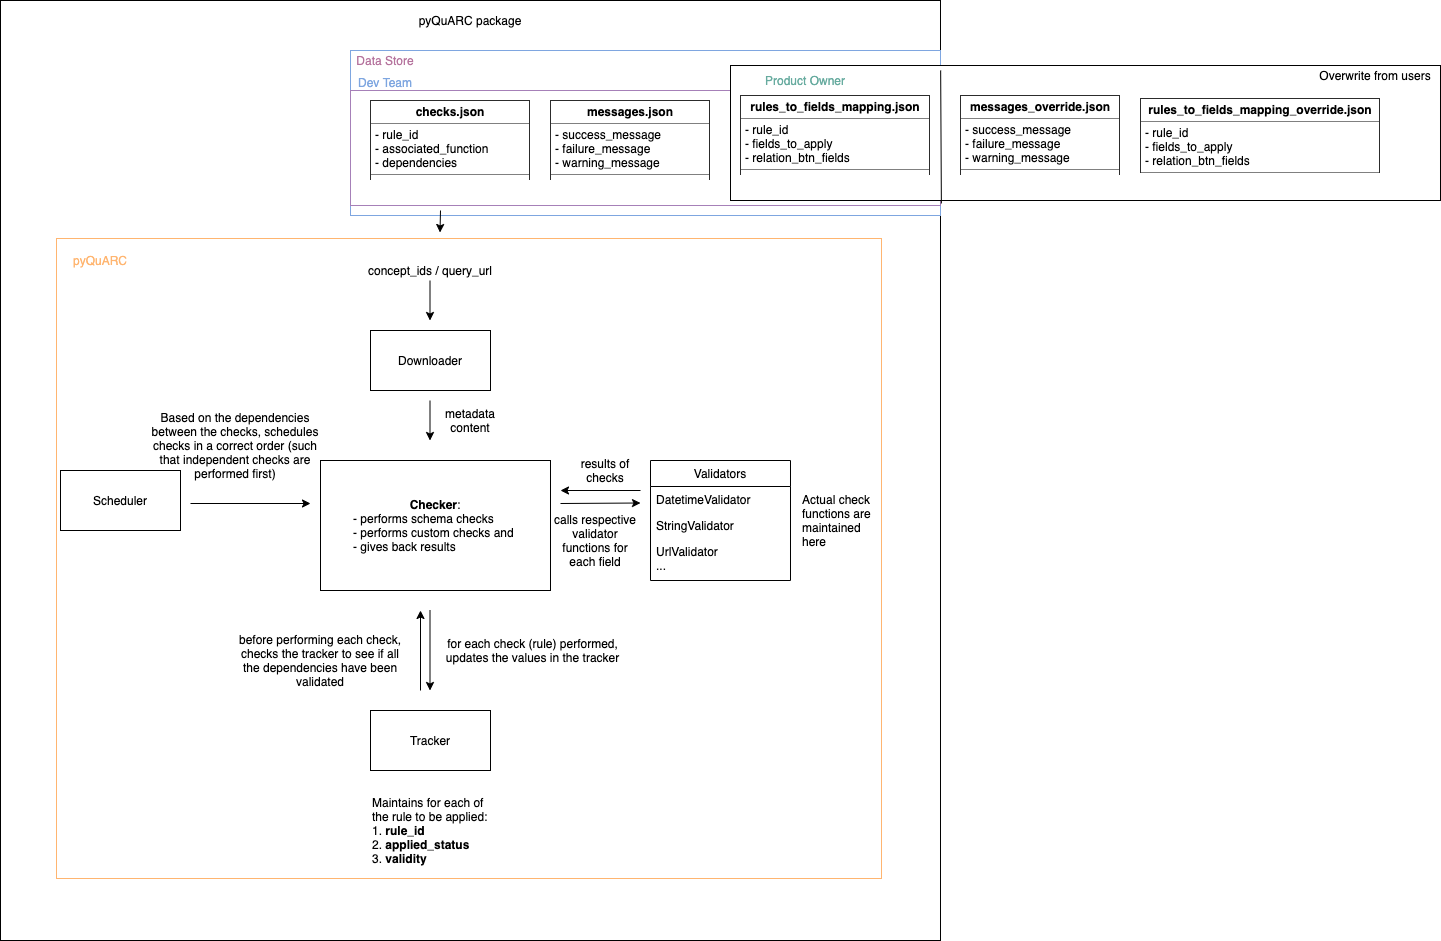

The diagram above was exported from draw.io. Its source (the exported page's mxGraphModel, read from the mxfile embedded in the PNG):
<mxGraphModel dx="2526" dy="1621" grid="1" gridSize="10" guides="1" tooltips="1" connect="1" arrows="1" fold="1" page="1" pageScale="1" pageWidth="1100" pageHeight="850" math="0" shadow="0">
  <root>
    <mxCell id="0" />
    <mxCell id="1" parent="0" />
    <mxCell id="-2aOW8dnT85_UGy5LL1O-1" value="" style="whiteSpace=wrap;html=1;aspect=fixed;" vertex="1" parent="1">
      <mxGeometry x="-40" y="-40" width="940" height="940" as="geometry" />
    </mxCell>
    <mxCell id="rlJQVBelATNQ5FURUdHp-40" value="" style="rounded=0;whiteSpace=wrap;html=1;labelBackgroundColor=none;align=center;strokeColor=#7EA6E0;" parent="1" vertex="1">
      <mxGeometry x="310" y="10" width="590" height="165" as="geometry" />
    </mxCell>
    <mxCell id="rlJQVBelATNQ5FURUdHp-45" value="" style="rounded=0;whiteSpace=wrap;html=1;labelBackgroundColor=none;align=center;labelBorderColor=none;textOpacity=0;fillColor=none;strokeColor=#A680B8;" parent="1" vertex="1">
      <mxGeometry x="310" y="50" width="590" height="115" as="geometry" />
    </mxCell>
    <mxCell id="-2aOW8dnT85_UGy5LL1O-6" value="" style="rounded=0;whiteSpace=wrap;html=1;" vertex="1" parent="1">
      <mxGeometry x="690" y="25" width="710" height="135" as="geometry" />
    </mxCell>
    <mxCell id="rlJQVBelATNQ5FURUdHp-48" value="" style="rounded=0;whiteSpace=wrap;html=1;labelBackgroundColor=none;fillColor=none;fontColor=#7EA6E0;align=center;strokeColor=#FFB570;" parent="1" vertex="1">
      <mxGeometry x="16" y="198" width="825" height="640" as="geometry" />
    </mxCell>
    <mxCell id="rlJQVBelATNQ5FURUdHp-3" value="&lt;b&gt;Checker&lt;/b&gt;:&lt;br&gt;&lt;div style=&quot;text-align: left&quot;&gt;&lt;span&gt;- performs schema checks&lt;/span&gt;&lt;/div&gt;&lt;div style=&quot;text-align: left&quot;&gt;&lt;span&gt;- performs custom checks and&amp;nbsp;&lt;/span&gt;&lt;/div&gt;&lt;div style=&quot;text-align: left&quot;&gt;&lt;span&gt;- &lt;/span&gt;&lt;span&gt;gives back results&lt;/span&gt;&lt;/div&gt;" style="rounded=0;whiteSpace=wrap;html=1;" parent="1" vertex="1">
      <mxGeometry x="280" y="420" width="230" height="130" as="geometry" />
    </mxCell>
    <mxCell id="rlJQVBelATNQ5FURUdHp-7" value="Tracker" style="rounded=0;whiteSpace=wrap;html=1;" parent="1" vertex="1">
      <mxGeometry x="330" y="670" width="120" height="60" as="geometry" />
    </mxCell>
    <mxCell id="rlJQVBelATNQ5FURUdHp-9" value="Scheduler" style="rounded=0;whiteSpace=wrap;html=1;" parent="1" vertex="1">
      <mxGeometry x="20" y="430" width="120" height="60" as="geometry" />
    </mxCell>
    <mxCell id="rlJQVBelATNQ5FURUdHp-10" value="Downloader" style="rounded=0;whiteSpace=wrap;html=1;" parent="1" vertex="1">
      <mxGeometry x="330" y="290" width="120" height="60" as="geometry" />
    </mxCell>
    <mxCell id="rlJQVBelATNQ5FURUdHp-15" value="&lt;table border=&quot;1&quot; width=&quot;100%&quot; cellpadding=&quot;4&quot; style=&quot;width: 100% ; height: 100% ; border-collapse: collapse&quot;&gt;&lt;tbody&gt;&lt;tr&gt;&lt;th align=&quot;center&quot;&gt;checks.json&lt;/th&gt;&lt;/tr&gt;&lt;tr&gt;&lt;td&gt;- rule_id&lt;br&gt;- associated_function&lt;br&gt;- dependencies&lt;/td&gt;&lt;/tr&gt;&lt;tr&gt;&lt;td align=&quot;center&quot;&gt;&lt;br&gt;&lt;/td&gt;&lt;/tr&gt;&lt;/tbody&gt;&lt;/table&gt;" style="text;html=1;strokeColor=none;fillColor=none;overflow=fill;" parent="1" vertex="1">
      <mxGeometry x="330" y="60" width="160" height="80" as="geometry" />
    </mxCell>
    <mxCell id="rlJQVBelATNQ5FURUdHp-16" value="&lt;table border=&quot;1&quot; width=&quot;100%&quot; cellpadding=&quot;4&quot; style=&quot;width: 100% ; height: 100% ; border-collapse: collapse&quot;&gt;&lt;tbody&gt;&lt;tr&gt;&lt;th align=&quot;center&quot;&gt;messages.json&lt;/th&gt;&lt;/tr&gt;&lt;tr&gt;&lt;td&gt;- success_message&lt;br&gt;- failure_message&lt;br&gt;- warning_message&lt;/td&gt;&lt;/tr&gt;&lt;tr&gt;&lt;td align=&quot;center&quot;&gt;&lt;br&gt;&lt;/td&gt;&lt;/tr&gt;&lt;/tbody&gt;&lt;/table&gt;" style="text;html=1;strokeColor=none;fillColor=none;overflow=fill;" parent="1" vertex="1">
      <mxGeometry x="510" y="60" width="160" height="80" as="geometry" />
    </mxCell>
    <mxCell id="rlJQVBelATNQ5FURUdHp-17" value="&lt;table border=&quot;1&quot; width=&quot;100%&quot; cellpadding=&quot;4&quot; style=&quot;width: 100% ; height: 100% ; border-collapse: collapse&quot;&gt;&lt;tbody&gt;&lt;tr&gt;&lt;th align=&quot;center&quot;&gt;rules_to_fields_mapping.json&lt;/th&gt;&lt;/tr&gt;&lt;tr&gt;&lt;td&gt;- rule_id&lt;br&gt;- fields_to_apply&lt;br&gt;- relation_btn_fields&lt;/td&gt;&lt;/tr&gt;&lt;tr&gt;&lt;td align=&quot;center&quot;&gt;&lt;br&gt;&lt;/td&gt;&lt;/tr&gt;&lt;/tbody&gt;&lt;/table&gt;" style="text;html=1;strokeColor=none;fillColor=none;overflow=fill;" parent="1" vertex="1">
      <mxGeometry x="700" y="55" width="190" height="80" as="geometry" />
    </mxCell>
    <mxCell id="rlJQVBelATNQ5FURUdHp-19" value="&lt;table border=&quot;1&quot; width=&quot;100%&quot; cellpadding=&quot;4&quot; style=&quot;width: 100% ; height: 100% ; border-collapse: collapse&quot;&gt;&lt;tbody&gt;&lt;tr&gt;&lt;th align=&quot;center&quot;&gt;messages_override.json&lt;/th&gt;&lt;/tr&gt;&lt;tr&gt;&lt;td&gt;- success_message&lt;br&gt;- failure_message&lt;br&gt;- warning_message&lt;/td&gt;&lt;/tr&gt;&lt;tr&gt;&lt;td align=&quot;center&quot;&gt;&lt;br&gt;&lt;/td&gt;&lt;/tr&gt;&lt;/tbody&gt;&lt;/table&gt;" style="text;html=1;strokeColor=none;fillColor=none;overflow=fill;" parent="1" vertex="1">
      <mxGeometry x="920" y="55" width="160" height="80" as="geometry" />
    </mxCell>
    <mxCell id="rlJQVBelATNQ5FURUdHp-21" value="" style="endArrow=classic;html=1;" parent="1" edge="1">
      <mxGeometry width="50" height="50" relative="1" as="geometry">
        <mxPoint x="380" y="650" as="sourcePoint" />
        <mxPoint x="380" y="570" as="targetPoint" />
      </mxGeometry>
    </mxCell>
    <mxCell id="rlJQVBelATNQ5FURUdHp-22" value="" style="endArrow=classic;html=1;" parent="1" edge="1">
      <mxGeometry width="50" height="50" relative="1" as="geometry">
        <mxPoint x="389.5" y="570" as="sourcePoint" />
        <mxPoint x="389.5" y="650" as="targetPoint" />
      </mxGeometry>
    </mxCell>
    <mxCell id="rlJQVBelATNQ5FURUdHp-23" value="&lt;div&gt;&lt;span&gt;Maintains for each of the rule to be applied:&lt;/span&gt;&lt;/div&gt;&lt;div&gt;1. &lt;b&gt;rule_id&lt;/b&gt;&lt;br&gt;2. &lt;b&gt;applied_status&lt;/b&gt;&lt;br&gt;3. &lt;b&gt;validity&lt;/b&gt;&lt;br&gt;&lt;/div&gt;" style="text;html=1;strokeColor=none;fillColor=none;align=left;verticalAlign=middle;whiteSpace=wrap;rounded=0;" parent="1" vertex="1">
      <mxGeometry x="330" y="760" width="130" height="60" as="geometry" />
    </mxCell>
    <mxCell id="rlJQVBelATNQ5FURUdHp-24" value="for each check (rule) performed, updates the values in the tracker" style="text;html=1;strokeColor=none;fillColor=none;align=center;verticalAlign=middle;whiteSpace=wrap;rounded=0;" parent="1" vertex="1">
      <mxGeometry x="400" y="580" width="185" height="60" as="geometry" />
    </mxCell>
    <mxCell id="rlJQVBelATNQ5FURUdHp-25" value="before performing each check, checks the tracker to see if all the dependencies have been validated" style="text;html=1;strokeColor=none;fillColor=none;align=center;verticalAlign=middle;whiteSpace=wrap;rounded=0;" parent="1" vertex="1">
      <mxGeometry x="190" y="605" width="180" height="30" as="geometry" />
    </mxCell>
    <mxCell id="rlJQVBelATNQ5FURUdHp-30" value="Based on the dependencies between the checks, schedules checks in a correct order (such that independent checks are performed first)" style="text;html=1;strokeColor=none;fillColor=none;align=center;verticalAlign=middle;whiteSpace=wrap;rounded=0;" parent="1" vertex="1">
      <mxGeometry x="110" y="369" width="170" height="71" as="geometry" />
    </mxCell>
    <mxCell id="rlJQVBelATNQ5FURUdHp-31" value="" style="endArrow=classic;html=1;" parent="1" edge="1">
      <mxGeometry width="50" height="50" relative="1" as="geometry">
        <mxPoint x="150" y="463" as="sourcePoint" />
        <mxPoint x="270" y="463" as="targetPoint" />
      </mxGeometry>
    </mxCell>
    <mxCell id="rlJQVBelATNQ5FURUdHp-32" value="" style="endArrow=classic;html=1;" parent="1" edge="1">
      <mxGeometry width="50" height="50" relative="1" as="geometry">
        <mxPoint x="389.5" y="240" as="sourcePoint" />
        <mxPoint x="389.5" y="280" as="targetPoint" />
      </mxGeometry>
    </mxCell>
    <mxCell id="rlJQVBelATNQ5FURUdHp-33" value="concept_ids / query_url" style="text;html=1;strokeColor=none;fillColor=none;align=center;verticalAlign=middle;whiteSpace=wrap;rounded=0;" parent="1" vertex="1">
      <mxGeometry x="310" y="220" width="160" height="20" as="geometry" />
    </mxCell>
    <mxCell id="rlJQVBelATNQ5FURUdHp-34" value="" style="endArrow=classic;html=1;" parent="1" edge="1">
      <mxGeometry width="50" height="50" relative="1" as="geometry">
        <mxPoint x="389.5" y="360" as="sourcePoint" />
        <mxPoint x="389.5" y="400" as="targetPoint" />
      </mxGeometry>
    </mxCell>
    <mxCell id="rlJQVBelATNQ5FURUdHp-35" value="metadata content" style="text;html=1;strokeColor=none;fillColor=none;align=center;verticalAlign=middle;whiteSpace=wrap;rounded=0;" parent="1" vertex="1">
      <mxGeometry x="410" y="370" width="40" height="20" as="geometry" />
    </mxCell>
    <mxCell id="rlJQVBelATNQ5FURUdHp-36" value="Actual check functions are maintained here" style="text;html=1;strokeColor=none;fillColor=none;align=left;verticalAlign=middle;whiteSpace=wrap;rounded=0;" parent="1" vertex="1">
      <mxGeometry x="760" y="420" width="80" height="119" as="geometry" />
    </mxCell>
    <mxCell id="rlJQVBelATNQ5FURUdHp-37" value="" style="endArrow=classic;html=1;" parent="1" edge="1">
      <mxGeometry width="50" height="50" relative="1" as="geometry">
        <mxPoint x="520" y="463" as="sourcePoint" />
        <mxPoint x="600" y="462.5" as="targetPoint" />
      </mxGeometry>
    </mxCell>
    <mxCell id="rlJQVBelATNQ5FURUdHp-38" value="calls respective validator functions for each field" style="text;html=1;strokeColor=none;fillColor=none;align=center;verticalAlign=middle;whiteSpace=wrap;rounded=0;" parent="1" vertex="1">
      <mxGeometry x="510" y="490" width="90" height="20" as="geometry" />
    </mxCell>
    <mxCell id="rlJQVBelATNQ5FURUdHp-26" value="Validators" style="swimlane;fontStyle=0;childLayout=stackLayout;horizontal=1;startSize=26;fillColor=none;horizontalStack=0;resizeParent=1;resizeParentMax=0;resizeLast=0;collapsible=1;marginBottom=0;" parent="1" vertex="1">
      <mxGeometry x="610" y="420" width="140" height="120" as="geometry" />
    </mxCell>
    <mxCell id="rlJQVBelATNQ5FURUdHp-27" value="DatetimeValidator" style="text;strokeColor=none;fillColor=none;align=left;verticalAlign=top;spacingLeft=4;spacingRight=4;overflow=hidden;rotatable=0;points=[[0,0.5],[1,0.5]];portConstraint=eastwest;" parent="rlJQVBelATNQ5FURUdHp-26" vertex="1">
      <mxGeometry y="26" width="140" height="26" as="geometry" />
    </mxCell>
    <mxCell id="rlJQVBelATNQ5FURUdHp-28" value="StringValidator" style="text;strokeColor=none;fillColor=none;align=left;verticalAlign=top;spacingLeft=4;spacingRight=4;overflow=hidden;rotatable=0;points=[[0,0.5],[1,0.5]];portConstraint=eastwest;" parent="rlJQVBelATNQ5FURUdHp-26" vertex="1">
      <mxGeometry y="52" width="140" height="26" as="geometry" />
    </mxCell>
    <mxCell id="rlJQVBelATNQ5FURUdHp-29" value="UrlValidator&#10;..." style="text;strokeColor=none;fillColor=none;align=left;verticalAlign=top;spacingLeft=4;spacingRight=4;overflow=hidden;rotatable=0;points=[[0,0.5],[1,0.5]];portConstraint=eastwest;" parent="rlJQVBelATNQ5FURUdHp-26" vertex="1">
      <mxGeometry y="78" width="140" height="42" as="geometry" />
    </mxCell>
    <mxCell id="rlJQVBelATNQ5FURUdHp-41" value="&lt;br&gt;Dev Team" style="text;html=1;strokeColor=none;fillColor=none;align=center;verticalAlign=middle;whiteSpace=wrap;rounded=0;labelBackgroundColor=none;fontColor=#7EA6E0;" parent="1" vertex="1">
      <mxGeometry x="310" y="25" width="70" height="20" as="geometry" />
    </mxCell>
    <mxCell id="rlJQVBelATNQ5FURUdHp-43" value="Product Owner" style="text;html=1;strokeColor=none;fillColor=none;align=center;verticalAlign=middle;whiteSpace=wrap;rounded=0;labelBackgroundColor=none;fontColor=#67AB9F;" parent="1" vertex="1">
      <mxGeometry x="710" y="30" width="110" height="20" as="geometry" />
    </mxCell>
    <mxCell id="rlJQVBelATNQ5FURUdHp-46" value="Data Store" style="text;html=1;strokeColor=none;fillColor=none;align=center;verticalAlign=middle;whiteSpace=wrap;rounded=0;labelBackgroundColor=none;fontColor=#B5739D;" parent="1" vertex="1">
      <mxGeometry x="310" y="10" width="70" height="20" as="geometry" />
    </mxCell>
    <mxCell id="rlJQVBelATNQ5FURUdHp-49" value="pyQuARC" style="text;html=1;strokeColor=none;fillColor=none;align=center;verticalAlign=middle;whiteSpace=wrap;rounded=0;labelBackgroundColor=none;fontColor=#FFB570;" parent="1" vertex="1">
      <mxGeometry x="40" y="210" width="40" height="20" as="geometry" />
    </mxCell>
    <mxCell id="rlJQVBelATNQ5FURUdHp-50" value="" style="endArrow=classic;html=1;" parent="1" edge="1">
      <mxGeometry width="50" height="50" relative="1" as="geometry">
        <mxPoint x="400" y="170" as="sourcePoint" />
        <mxPoint x="399.5" y="192" as="targetPoint" />
      </mxGeometry>
    </mxCell>
    <mxCell id="rlJQVBelATNQ5FURUdHp-56" value="" style="endArrow=classic;html=1;fontColor=#FFB570;" parent="1" edge="1">
      <mxGeometry width="50" height="50" relative="1" as="geometry">
        <mxPoint x="600" y="450" as="sourcePoint" />
        <mxPoint x="520" y="450" as="targetPoint" />
      </mxGeometry>
    </mxCell>
    <mxCell id="rlJQVBelATNQ5FURUdHp-57" value="results of checks" style="text;html=1;strokeColor=none;fillColor=none;align=center;verticalAlign=middle;whiteSpace=wrap;rounded=0;labelBackgroundColor=none;" parent="1" vertex="1">
      <mxGeometry x="530" y="420" width="70" height="20" as="geometry" />
    </mxCell>
    <mxCell id="-2aOW8dnT85_UGy5LL1O-2" value="pyQuARC package" style="text;html=1;strokeColor=none;fillColor=none;align=center;verticalAlign=middle;whiteSpace=wrap;rounded=0;" vertex="1" parent="1">
      <mxGeometry x="365" y="-30" width="130" height="20" as="geometry" />
    </mxCell>
    <mxCell id="-2aOW8dnT85_UGy5LL1O-3" value="&lt;table border=&quot;1&quot; width=&quot;100%&quot; cellpadding=&quot;4&quot; style=&quot;width: 100% ; height: 100% ; border-collapse: collapse&quot;&gt;&lt;tbody&gt;&lt;tr&gt;&lt;th align=&quot;center&quot;&gt;rules_to_fields_mapping_override.json&lt;/th&gt;&lt;/tr&gt;&lt;tr&gt;&lt;td&gt;- rule_id&lt;br&gt;- fields_to_apply&lt;br&gt;- relation_btn_fields&lt;/td&gt;&lt;/tr&gt;&lt;tr&gt;&lt;td align=&quot;center&quot;&gt;&lt;br&gt;&lt;/td&gt;&lt;/tr&gt;&lt;/tbody&gt;&lt;/table&gt;" style="text;html=1;strokeColor=none;fillColor=none;overflow=fill;" vertex="1" parent="1">
      <mxGeometry x="1100" y="57.5" width="240" height="75" as="geometry" />
    </mxCell>
    <mxCell id="-2aOW8dnT85_UGy5LL1O-7" value="" style="endArrow=none;html=1;entryX=0.296;entryY=0.037;entryDx=0;entryDy=0;entryPerimeter=0;exitX=0.297;exitY=1.022;exitDx=0;exitDy=0;exitPerimeter=0;" edge="1" parent="1" source="-2aOW8dnT85_UGy5LL1O-6" target="-2aOW8dnT85_UGy5LL1O-6">
      <mxGeometry width="50" height="50" relative="1" as="geometry">
        <mxPoint x="1170" y="240" as="sourcePoint" />
        <mxPoint x="1220" y="190" as="targetPoint" />
      </mxGeometry>
    </mxCell>
    <mxCell id="-2aOW8dnT85_UGy5LL1O-8" value="Overwrite from users" style="text;html=1;strokeColor=none;fillColor=none;align=center;verticalAlign=middle;whiteSpace=wrap;rounded=0;" vertex="1" parent="1">
      <mxGeometry x="1270" y="25" width="130" height="20" as="geometry" />
    </mxCell>
  </root>
</mxGraphModel>